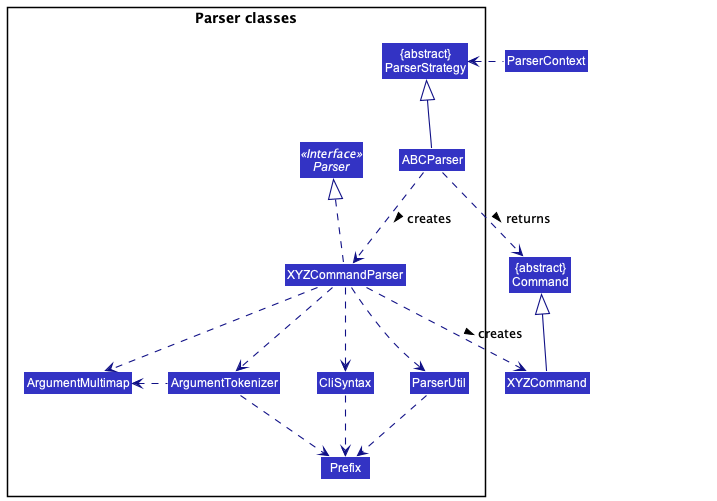

The diagram above was rendered by PlantUML. Its source (embedded in the PNG):
@startuml
!include style.puml
skinparam arrowThickness 1.1
skinparam arrowColor LOGIC_COLOR_T4
skinparam classBackgroundColor LOGIC_COLOR

Class "{abstract}\nCommand" as Command
Class XYZCommand
Class ParserContext

package "Parser classes"{
Class "{abstract}\nParserStrategy" as ParserStrategy
Interface Parser <<Interface>>
Class ABCParser
Class XYZCommandParser
Class CliSyntax
Class ParserUtil
Class ArgumentMultimap
Class ArgumentTokenizer
Class Prefix
}

Class HiddenOutside #FFFFFF
ParserContext .left.> ParserStrategy

ABCParser -up-|> ParserStrategy
ABCParser .down.> XYZCommandParser: creates >

XYZCommandParser ..> XYZCommand : creates >
ABCParser ..> Command : returns >
XYZCommandParser .up.|> Parser
XYZCommandParser ..> ArgumentMultimap
XYZCommandParser ..> ArgumentTokenizer
ArgumentTokenizer .left.> ArgumentMultimap
XYZCommandParser ..> CliSyntax
CliSyntax ..> Prefix
XYZCommandParser ..> ParserUtil
ParserUtil .down.> Prefix
ArgumentTokenizer .down.> Prefix
XYZCommand -up-|> Command
@enduml